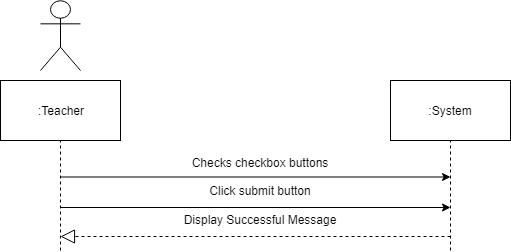

The diagram above was exported from draw.io. Its source (the exported page's mxGraphModel, read from the mxfile embedded in the PNG):
<mxGraphModel dx="840" dy="452" grid="1" gridSize="10" guides="1" tooltips="1" connect="1" arrows="1" fold="1" page="1" pageScale="1" pageWidth="850" pageHeight="1100" math="0" shadow="0">
  <root>
    <mxCell id="0" />
    <mxCell id="1" parent="0" />
    <mxCell id="Qjpz1B8C-xmQ2KlmfGLA-1" value="" style="endArrow=none;dashed=1;html=1;entryX=0.5;entryY=1;entryDx=0;entryDy=0;" parent="1" target="Qjpz1B8C-xmQ2KlmfGLA-3" edge="1">
      <mxGeometry width="50" height="50" relative="1" as="geometry">
        <mxPoint x="270" y="290" as="sourcePoint" />
        <mxPoint x="269.5" y="170" as="targetPoint" />
      </mxGeometry>
    </mxCell>
    <mxCell id="Qjpz1B8C-xmQ2KlmfGLA-2" value="Actor" style="shape=umlActor;verticalLabelPosition=bottom;labelBackgroundColor=#ffffff;verticalAlign=top;html=1;outlineConnect=0;noLabel=1;" parent="1" vertex="1">
      <mxGeometry x="250" y="40" width="40" height="70" as="geometry" />
    </mxCell>
    <mxCell id="Qjpz1B8C-xmQ2KlmfGLA-3" value=":Teacher" style="rounded=0;whiteSpace=wrap;html=1;" parent="1" vertex="1">
      <mxGeometry x="210" y="120" width="120" height="60" as="geometry" />
    </mxCell>
    <mxCell id="Qjpz1B8C-xmQ2KlmfGLA-4" value=":System" style="rounded=0;whiteSpace=wrap;html=1;" parent="1" vertex="1">
      <mxGeometry x="600" y="120" width="120" height="60" as="geometry" />
    </mxCell>
    <mxCell id="Qjpz1B8C-xmQ2KlmfGLA-5" value="" style="endArrow=none;dashed=1;html=1;entryX=0.5;entryY=1;entryDx=0;entryDy=0;" parent="1" target="Qjpz1B8C-xmQ2KlmfGLA-4" edge="1">
      <mxGeometry width="50" height="50" relative="1" as="geometry">
        <mxPoint x="660" y="290" as="sourcePoint" />
        <mxPoint x="700" y="190" as="targetPoint" />
      </mxGeometry>
    </mxCell>
    <mxCell id="Qjpz1B8C-xmQ2KlmfGLA-6" value="" style="endArrow=classic;html=1;fontSize=12;" parent="1" edge="1">
      <mxGeometry width="50" height="50" relative="1" as="geometry">
        <mxPoint x="270" y="216.5" as="sourcePoint" />
        <mxPoint x="660" y="216.5" as="targetPoint" />
      </mxGeometry>
    </mxCell>
    <mxCell id="Qjpz1B8C-xmQ2KlmfGLA-7" value="Checks checkbox buttons" style="text;align=center;fontStyle=0;verticalAlign=middle;spacingLeft=3;spacingRight=3;strokeColor=none;rotatable=0;points=[[0,0.5],[1,0.5]];portConstraint=eastwest;fontSize=12;" parent="1" vertex="1">
      <mxGeometry x="430" y="202.5" width="80" as="geometry" />
    </mxCell>
    <mxCell id="Qjpz1B8C-xmQ2KlmfGLA-10" value="Display Successful Message&#10;" style="text;align=center;fontStyle=0;verticalAlign=middle;spacingLeft=3;spacingRight=3;strokeColor=none;rotatable=0;points=[[0,0.5],[1,0.5]];portConstraint=eastwest;fontSize=12;" parent="1" vertex="1">
      <mxGeometry x="430" y="262" width="80" height="10" as="geometry" />
    </mxCell>
    <mxCell id="Qjpz1B8C-xmQ2KlmfGLA-11" value="" style="endArrow=block;dashed=1;endFill=0;endSize=12;html=1;" parent="1" edge="1">
      <mxGeometry width="160" relative="1" as="geometry">
        <mxPoint x="660" y="276" as="sourcePoint" />
        <mxPoint x="270" y="276" as="targetPoint" />
      </mxGeometry>
    </mxCell>
    <mxCell id="Qjpz1B8C-xmQ2KlmfGLA-14" value="" style="endArrow=classic;html=1;fontSize=12;" parent="1" edge="1">
      <mxGeometry width="50" height="50" relative="1" as="geometry">
        <mxPoint x="270" y="247" as="sourcePoint" />
        <mxPoint x="660" y="247" as="targetPoint" />
      </mxGeometry>
    </mxCell>
    <mxCell id="Qjpz1B8C-xmQ2KlmfGLA-15" value="Click submit button" style="text;align=center;fontStyle=0;verticalAlign=middle;spacingLeft=3;spacingRight=3;strokeColor=none;rotatable=0;points=[[0,0.5],[1,0.5]];portConstraint=eastwest;fontSize=12;" parent="1" vertex="1">
      <mxGeometry x="430" y="230" width="80" as="geometry" />
    </mxCell>
  </root>
</mxGraphModel>